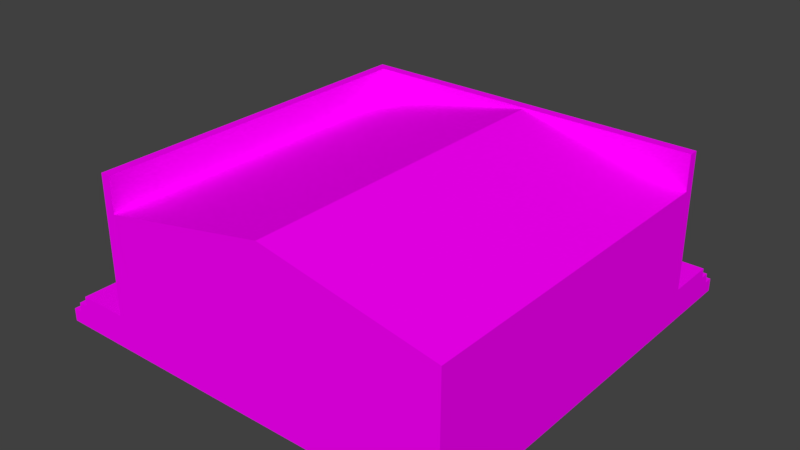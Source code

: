 # Source: 42_casa.blend  (saved by Blender 2.79.0; exported with 4.5.12 LTS)
import bpy
from mathutils import Matrix  # noqa: F401  (used for matrix-valued properties, if any)

bpy.ops.wm.read_factory_settings(use_empty=True)
scene = bpy.context.scene
scene.name = 'Scene'

# ---- collections
col_collection_1 = bpy.data.collections.new('Collection 1'); scene.collection.children.link(col_collection_1)
col_collection_2 = bpy.data.collections.new('Collection 2'); scene.collection.children.link(col_collection_2)
col_collection_2.hide_render = True
col_collection_2.hide_viewport = True
col_collection_3 = bpy.data.collections.new('Collection 3'); scene.collection.children.link(col_collection_3)
col_collection_3.hide_render = True
col_collection_3.hide_viewport = True

# ---- images (referenced by path relative to the original .blend; pixels are not part of the script)
import os
ASSET_DIR = os.environ.get("B2B_ASSET_DIR", "")  # directory of the original .blend (textures are referenced by path, not embedded)
HERE = os.path.dirname(os.path.abspath(__file__))  # packed textures are extracted next to this script under _unpacked/

def load_image(name, relpath, width, height, colorspace="sRGB"):
    """Load a texture the original file referenced (path relative to the .blend, or extracted next to this script)."""
    p = next((c for c in (os.path.join(HERE, relpath), os.path.join(ASSET_DIR, relpath)) if relpath and os.path.exists(c)), "")
    if p:
        img = bpy.data.images.load(p, check_existing=True)
        img.name = name
    else:  # same state as the original file: an image datablock whose file is absent (Cycles renders it pink)
        img = bpy.data.images.new(name, width, height)
        img.source = "FILE"
        img.filepath = "//" + (relpath or name)
    img.colorspace_settings.name = colorspace
    return img
img_casa2_psd = load_image('casa2.psd', 'casa2.png', 1024, 1024, 'sRGB')
img_telha8_jpg = load_image('Telha8.jpg', 'Telha8.jpg', 1024, 1024, 'sRGB')

# ---- materials (node trees are filled in below, after node groups)
mat_casa = bpy.data.materials.new('casa')
mat_casa.alpha_threshold = 0.0
mat_casa.roughness = 0.5
mat_telhado = bpy.data.materials.new('telhado')
mat_telhado.alpha_threshold = 0.0
mat_telhado.roughness = 0.5

# ---- material node trees
mat_casa.use_nodes = True; mat_casa.node_tree.nodes.clear()
_N = mat_casa.node_tree.nodes; _L = mat_casa.node_tree.links
n0 = _N.new('ShaderNodeOutputMaterial'); n0.name = 'Material Output'; n0.location = (300, 300)
n1 = _N.new('ShaderNodeBsdfDiffuse'); n1.name = 'Diffuse BSDF'; n1.location = (10, 300)
n2 = _N.new('ShaderNodeTexImage'); n2.name = 'Image Texture'; n2.location = (-243, 298)
n2.width = 140
n2.image = img_casa2_psd
_L.new(n1.outputs[0], n0.inputs[0])
_L.new(n2.outputs[0], n1.inputs[0])
n0.is_active_output = True
mat_telhado.use_nodes = True; mat_telhado.node_tree.nodes.clear()
_N = mat_telhado.node_tree.nodes; _L = mat_telhado.node_tree.links
n0 = _N.new('ShaderNodeOutputMaterial'); n0.name = 'Material Output'; n0.location = (300, 300)
n1 = _N.new('ShaderNodeBsdfDiffuse'); n1.name = 'Diffuse BSDF'; n1.location = (10, 300)
n2 = _N.new('ShaderNodeTexImage'); n2.name = 'Image Texture'; n2.location = (-217, 317)
n2.width = 140
n2.image = img_telha8_jpg
_L.new(n1.outputs[0], n0.inputs[0])
_L.new(n2.outputs[0], n1.inputs[0])
n0.is_active_output = True

# ---- world
world_world = bpy.data.worlds.new('World'); scene.world = world_world
world_world.color = (0.05088, 0.05088, 0.05088)
world_world.use_sun_shadow = False
world_world.sun_shadow_jitter_overblur = 0.0
world_world.cycles.sampling_method = 'MANUAL'

# ---- meshes
me_casa2_lod0 = bpy.data.meshes.new('casa2_LOD0')
me_casa2_lod0.from_pydata([(-7.495, -7.494, -0.3725), (-7.495, -7.494, 3.128), (-7.495, 1.506, -0.3725), (-7.495, 1.506, 3.128), (1.506, -7.494, -1.205), (-7.245, -7.494, 3.128), (1.506, 1.506, -0.3725), (1.506, 1.506, 3.128), (-8.793, -7.494, -0.6223), (-7.495, 1.506, 1.623), (1.506, 3.308, -0.8724), (-8.793, -7.494, -0.3725), (-8.793, 2.808, -0.3725), (-5.245, 1.506, -0.3725), (-5.245, 1.506, 1.623), (-5.245, 1.355, -0.3725), (-2.87, 1.506, 3.128), (-4.12, 1.506, 1.623), (-4.12, 1.506, -0.3725), (-0.7445, 1.506, 1.623), (-0.7445, 1.506, -0.3725), (-1.87, 1.506, -0.3725), (-1.87, 1.506, 1.623), (-6.932, 1.506, -0.3725), (-6.932, 1.506, 1.623), (-5.807, 1.506, 1.623), (-5.807, 1.506, -0.3725), (-7.495, -0.7444, -0.3725), (-7.495, -0.7444, 1.623), (-7.495, -2.994, 3.128), (-3.557, 1.506, 1.623), (-3.557, 1.506, -0.3725), (-2.432, 1.506, -0.3725), (-2.432, 1.506, 1.623), (-7.495, -1.869, -0.3725), (-7.495, -1.869, 1.623), (-7.495, 0.9431, 1.623), (-7.495, 0.9431, -0.3725), (-7.495, -0.1819, -0.3725), (-7.495, -0.1819, 1.623), (-1.87, 1.355, 1.623), (-7.495, -2.432, -0.3725), (-7.495, -2.432, 1.623), (-7.495, -3.557, 1.623), (-7.495, -3.557, -0.3725), (-1.87, 1.355, -0.3725), (-0.7445, 1.355, -0.3725), (-6.932, 1.355, 1.623), (-5.807, 1.355, 1.623), (-2.432, 1.355, -0.3725), (-3.557, 1.355, -0.3725), (-3.557, 1.355, 1.623), (-2.432, 1.355, 1.623), (-7.345, -0.7444, 1.623), (-7.345, -0.7444, -0.3725), (-7.345, -0.1819, 1.623), (-7.345, -0.1819, -0.3725), (-7.345, -2.432, 1.623), (1.506, -7.494, 2.23), (-7.245, 1.255, 3.128), (-7.245, -2.994, 3.128), (1.506, 1.255, 3.128), (-2.87, 1.255, 3.128), (-7.245, 1.255, 2.23), (-7.245, -2.994, 2.23), (1.506, 1.255, 2.23), (-2.87, 1.255, 3.095), (1.506, 2.808, -0.6223), (-9.043, -7.494, -0.6223), (-9.043, -7.494, -0.8724), (1.506, 3.057, -0.8724), (-9.293, -7.494, -0.8724), (-9.293, -7.494, -1.205), (-7.495, -7.494, -1.205), (1.506, 1.506, -1.205), (-2.87, -7.494, 3.095), (1.506, 3.057, -0.6223), (-7.245, -7.494, 2.23), (1.506, 3.308, -1.205), (1.506, 2.808, -0.3725), (-2.16, 3.057, -0.8724), (-2.16, 2.808, -0.3725), (-2.16, 2.808, -0.6223), (-2.16, 3.057, -0.6223), (-2.16, 3.308, -0.8724), (-2.16, 3.308, -1.205), (-3.838, 3.308, -0.8724), (-3.838, 3.057, -0.8724), (-3.838, 3.057, -0.6223), (-3.838, 3.308, -1.205), (-3.838, 2.808, -0.3725), (-3.838, 2.808, -0.6223), (-5.526, 3.057, -0.8724), (-5.526, 2.808, -0.3725), (-5.526, 3.057, -0.6223), (-5.526, 3.308, -0.8724), (-5.526, 3.308, -1.205), (-5.526, 2.808, -0.6223), (-9.043, 3.057, -0.6223), (-9.043, 3.057, -0.8724), (-8.793, 2.808, -0.6223), (-9.293, 3.308, -1.205), (-9.293, 3.308, -0.8724), (-9.043, -0.4632, -0.8724), (-9.293, -0.4632, -0.8724), (-8.793, -0.4632, -0.3725), (-9.293, -0.4632, -1.205), (-9.043, -0.4632, -0.6223), (-8.793, -0.4632, -0.6223), (-8.793, -2.151, -0.6223), (-8.793, -2.151, -0.3725), (-9.043, -2.151, -0.8724), (-9.293, -2.151, -1.205), (-9.043, -2.151, -0.6223), (-9.293, -2.151, -0.8724), (-3.557, 1.355, 1.504), (-2.432, 1.355, 1.504), (-2.497, 1.355, 1.623), (-3.492, 1.355, 1.623), (-3.492, 1.355, -0.3725), (-2.497, 1.355, -0.3725), (-2.497, 1.355, 1.504), (-3.492, 1.355, 1.504), (-3.492, 1.275, -0.3725), (-3.492, 1.275, 1.504), (-2.497, 1.275, 1.504), (-2.497, 1.275, -0.3725), (-7.345, -1.869, 1.623), (-7.345, -1.869, -0.3725), (-7.345, -1.869, 1.504), (-7.345, -0.7444, 1.504), (-7.345, -0.8091, 1.623), (-7.345, -1.805, 1.623), (-7.345, -1.805, -0.3725), (-7.345, -0.8091, -0.3725), (-7.345, -0.8091, 1.504), (-7.345, -1.805, 1.504), (-7.265, -1.805, -0.3725), (-7.265, -1.805, 1.504), (-7.265, -0.8091, 1.504), (-7.265, -0.8091, -0.3725), (-0.7445, 1.355, 1.623), (-1.87, 1.355, 1.504), (-0.7445, 1.355, 1.504), (-0.8092, 1.355, 1.623), (-1.805, 1.355, 1.623), (-1.805, 1.355, -0.3725), (-0.8092, 1.355, -0.3725), (-0.8092, 1.355, 1.504), (-1.805, 1.355, 1.504), (-1.805, 1.275, -0.3725), (-1.805, 1.275, 1.504), (-0.8092, 1.275, 1.504), (-0.8092, 1.275, -0.3725), (-5.807, 1.355, -0.3725), (-6.932, 1.355, -0.3725), (-6.932, 1.355, 1.504), (-5.807, 1.355, 1.504), (-5.872, 1.355, 1.623), (-6.868, 1.355, 1.623), (-6.868, 1.355, -0.3725), (-5.872, 1.355, -0.3725), (-5.872, 1.355, 1.504), (-6.868, 1.355, 1.504), (-6.868, 1.275, -0.3725), (-6.868, 1.275, 1.504), (-5.872, 1.275, 1.504), (-5.872, 1.275, -0.3725), (-7.345, -3.557, 1.623), (-7.345, -2.432, -0.3725), (-7.345, -3.557, -0.3725), (-7.345, -3.557, 1.504), (-7.345, -2.432, 1.504), (-7.345, -2.497, 1.623), (-7.345, -3.492, 1.623), (-7.345, -3.492, -0.3725), (-7.345, -2.497, -0.3725), (-7.345, -2.497, 1.504), (-7.345, -3.492, 1.504), (-7.265, -3.492, -0.3725), (-7.265, -3.492, 1.504), (-7.265, -2.497, 1.504), (-7.265, -2.497, -0.3725), (-5.245, 1.355, 1.623), (-4.12, 1.355, 1.623), (-4.12, 1.355, -0.3725), (-5.245, 1.355, 1.504), (-4.12, 1.355, 1.504), (-4.184, 1.355, 1.623), (-5.18, 1.355, 1.623), (-5.18, 1.355, -0.3725), (-4.184, 1.355, -0.3725), (-4.184, 1.355, 1.504), (-5.18, 1.355, 1.504), (-5.18, 1.275, -0.3725), (-5.18, 1.275, 1.504), (-4.184, 1.275, 1.504), (-4.184, 1.275, -0.3725), (-7.345, 0.9431, 1.623), (-7.345, 0.9431, -0.3725), (-7.345, -0.1819, 1.504), (-7.345, 0.9431, 1.504), (-7.345, 0.8784, 1.623), (-7.345, -0.1173, 1.623), (-7.345, -0.1173, -0.3725), (-7.345, 0.8784, -0.3725), (-7.345, 0.8784, 1.504), (-7.345, -0.1173, 1.504), (-7.265, -0.1173, -0.3725), (-7.265, -0.1173, 1.504), (-7.265, 0.8784, 1.504), (-7.265, 0.8784, -0.3725)], [], [(36, 3, 9), (5, 1, 77), (29, 1, 5, 60), (3, 29, 60, 59), (20, 79, 81, 21), (20, 19, 7, 6), (37, 36, 9, 2), (6, 79, 20), (2, 12, 37), (1, 29, 43), (25, 3, 14), (26, 25, 14, 13), (42, 29, 35), (25, 26, 154, 48), (14, 3, 16, 17), (19, 20, 46, 141), (22, 16, 7, 19), (33, 16, 22), (32, 33, 22, 21), (9, 3, 24), (2, 9, 24, 23), (24, 3, 25), (28, 27, 54, 53), (17, 16, 30), (18, 17, 30, 31), (30, 16, 33), (30, 33, 52, 51), (41, 42, 35, 34), (35, 29, 28), (42, 41, 169, 57), (27, 28, 39, 38), (28, 29, 3, 39), (33, 32, 49, 52), (35, 28, 53, 127), (39, 3, 36), (1, 43, 44, 0), (13, 14, 183, 15), (43, 29, 42), (17, 18, 185, 184), (23, 24, 47, 155), (31, 30, 51, 50), (14, 17, 184, 183), (22, 19, 141, 40), (24, 25, 48, 47), (21, 22, 40, 45), (39, 36, 198, 55), (38, 39, 55, 56), (34, 35, 127, 128), (43, 42, 57, 168), (44, 43, 168, 170), (36, 37, 199, 198), (6, 65, 58, 4), (16, 3, 59, 62), (7, 16, 62, 61), (60, 5, 77, 64), (59, 60, 64, 63), (62, 59, 63, 66), (7, 61, 65), (0, 77, 1), (65, 6, 7), (11, 110, 109, 8), (8, 109, 113, 68), (68, 113, 111, 69), (69, 111, 114, 71), (71, 114, 112, 72), (67, 79, 6, 74), (67, 74, 70, 76), (70, 74, 78, 10), (71, 72, 73, 69), (68, 69, 73, 8), (0, 11, 8, 73), (0, 73, 4), (6, 4, 74), (23, 155, 154, 26), (0, 4, 58, 77), (77, 58, 75), (61, 62, 66, 65), (21, 81, 32), (85, 84, 10, 78), (83, 82, 67, 76), (82, 81, 79, 67), (84, 80, 70, 10), (80, 83, 76, 70), (32, 81, 90, 31), (89, 86, 84, 85), (88, 91, 82, 83), (91, 90, 81, 82), (86, 87, 80, 84), (31, 90, 18), (87, 88, 83, 80), (18, 90, 93, 13), (96, 95, 86, 89), (94, 97, 91, 88), (97, 93, 90, 91), (95, 92, 87, 86), (13, 93, 26), (92, 94, 88, 87), (26, 93, 12, 23), (101, 102, 95, 96), (23, 12, 2), (98, 100, 97, 94), (100, 12, 93, 97), (102, 99, 92, 95), (99, 98, 94, 92), (37, 12, 105, 38), (107, 108, 100, 98), (104, 103, 99, 102), (103, 107, 98, 99), (108, 105, 12, 100), (106, 104, 102, 101), (38, 105, 27), (27, 105, 110, 34), (113, 109, 108, 107), (114, 111, 103, 104), (111, 113, 107, 103), (109, 110, 105, 108), (112, 114, 104, 106), (34, 110, 41), (41, 110, 44), (44, 110, 11, 0), (13, 15, 185, 18), (31, 50, 49, 32), (21, 45, 46, 20), (38, 56, 199, 37), (34, 128, 54, 27), (44, 170, 169, 41), (115, 51, 118, 122), (120, 121, 116, 49), (120, 119, 123, 126), (121, 117, 52, 116), (117, 121, 122, 118), (50, 115, 122, 119), (125, 126, 123, 124), (121, 120, 126, 125), (119, 122, 124, 123), (122, 121, 125, 124), (129, 127, 132, 136), (134, 135, 130, 54), (134, 133, 137, 140), (135, 131, 53, 130), (131, 135, 136, 132), (128, 129, 136, 133), (139, 140, 137, 138), (135, 134, 140, 139), (133, 136, 138, 137), (136, 135, 139, 138), (142, 40, 145, 149), (147, 148, 143, 46), (147, 146, 150, 153), (148, 144, 141, 143), (144, 148, 149, 145), (45, 142, 149, 146), (152, 153, 150, 151), (148, 147, 153, 152), (146, 149, 151, 150), (149, 148, 152, 151), (156, 47, 159, 163), (161, 162, 157, 154), (161, 160, 164, 167), (162, 158, 48, 157), (158, 162, 163, 159), (155, 156, 163, 160), (166, 167, 164, 165), (162, 161, 167, 166), (160, 163, 165, 164), (163, 162, 166, 165), (171, 168, 174, 178), (176, 177, 172, 169), (176, 175, 179, 182), (177, 173, 57, 172), (173, 177, 178, 174), (170, 171, 178, 175), (181, 182, 179, 180), (177, 176, 182, 181), (175, 178, 180, 179), (178, 177, 181, 180), (186, 183, 189, 193), (191, 192, 187, 185), (191, 190, 194, 197), (192, 188, 184, 187), (188, 192, 193, 189), (15, 186, 193, 190), (196, 197, 194, 195), (192, 191, 197, 196), (190, 193, 195, 194), (193, 192, 196, 195), (200, 55, 203, 207), (205, 206, 201, 199), (205, 204, 208, 211), (206, 202, 198, 201), (202, 206, 207, 203), (56, 200, 207, 204), (210, 211, 208, 209), (206, 205, 211, 210), (204, 207, 209, 208), (207, 206, 210, 209)])
_uv = me_casa2_lod0.uv_layers.new(name='bake')
_uv.uv.foreach_set('vector', [0.08322, 0.7181, 0.02368, 0.8774, 0.02368, 0.7181, -0.4777, 0.9983, -0.5056, 0.9983, -0.4777, 0.898, 0.5, 0.8774, 0.9763, 0.8774, 0.9763, 0.9038, 0.5, 0.9038, 0.02368, 0.8774, 0.5, 0.8774, 0.5, 0.9038, 0.05015, 0.9038, 0.8739, 0.03425, 0.9383, 0.09753, 0.8065, 0.09163, 0.8211, 0.03412, 0.25, 0.505, 0.2504, 0.7266, 0.000815, 0.8942, 7.194e-05, 0.5055, 0.08322, 0.5069, 0.08322, 0.7181, 0.02368, 0.7181, 0.02368, 0.5069, 0.9712, 0.06033, 0.9383, 0.09753, 0.8739, 0.03425, 0.9126, 0.03195, 0.9668, 0.08625, 0.8891, 0.03189, 0.9763, 0.8774, 0.5, 0.8774, 0.5595, 0.7181, 0.8124, 0.7263, 0.9997, 0.8936, 0.7499, 0.7263, 0.8125, 0.5048, 0.8124, 0.7263, 0.7499, 0.7263, 0.7501, 0.5047, 0.4405, 0.7181, 0.5, 0.8774, 0.3809, 0.7181, 0.8124, 0.7263, 0.8125, 0.5048, 0.8292, 0.5048, 0.8291, 0.7264, 0.7499, 0.7263, 0.9997, 0.8936, 0.4864, 0.8932, 0.625, 0.7263, 0.2504, 0.7266, 0.25, 0.505, 0.2666, 0.505, 0.2671, 0.7265, 0.3753, 0.7264, 0.4864, 0.8932, 0.000815, 0.8942, 0.2504, 0.7266, 0.4377, 0.7263, 0.4864, 0.8932, 0.3753, 0.7264, 0.4375, 0.5049, 0.4377, 0.7263, 0.3753, 0.7264, 0.375, 0.505, 0.9998, 0.7265, 0.9997, 0.8936, 0.9373, 0.7264, 0.9999, 0.5049, 0.9998, 0.7265, 0.9373, 0.7264, 0.9375, 0.5049, 0.9373, 0.7264, 0.9997, 0.8936, 0.8124, 0.7263, 0.2618, 0.7181, 0.2618, 0.5069, 0.2777, 0.5069, 0.2777, 0.7181, 0.625, 0.7263, 0.4864, 0.8932, 0.5626, 0.7263, 0.625, 0.5049, 0.625, 0.7263, 0.5626, 0.7263, 0.5626, 0.5049, 0.5626, 0.7263, 0.4864, 0.8932, 0.4377, 0.7263, 0.5626, 0.7263, 0.4377, 0.7263, 0.4377, 0.7097, 0.5626, 0.7096, 0.4405, 0.5069, 0.4405, 0.7181, 0.3809, 0.7181, 0.3809, 0.5069, 0.3809, 0.7181, 0.5, 0.8774, 0.2618, 0.7181, 0.4405, 0.7181, 0.4405, 0.5069, 0.4563, 0.5069, 0.4563, 0.7181, 0.2618, 0.5069, 0.2618, 0.7181, 0.2023, 0.7181, 0.2023, 0.5069, 0.2618, 0.7181, 0.5, 0.8774, 0.02368, 0.8774, 0.2023, 0.7181, 0.4377, 0.7263, 0.4375, 0.5049, 0.4541, 0.5049, 0.4544, 0.7263, 0.3809, 0.7181, 0.2618, 0.7181, 0.2618, 0.7023, 0.3809, 0.7023, 0.2023, 0.7181, 0.02368, 0.8774, 0.08322, 0.7181, 0.9763, 0.8774, 0.5595, 0.7181, 0.5595, 0.5069, 0.9763, 0.5069, 0.7501, 0.5047, 0.7499, 0.7263, 0.7332, 0.7263, 0.7334, 0.5047, 0.5595, 0.7181, 0.5, 0.8774, 0.4405, 0.7181, 0.625, 0.7263, 0.625, 0.5049, 0.6417, 0.5049, 0.6417, 0.7263, 0.9375, 0.5049, 0.9373, 0.7264, 0.9206, 0.7264, 0.9208, 0.5048, 0.5626, 0.5049, 0.5626, 0.7263, 0.5459, 0.7263, 0.5459, 0.5049, 0.7499, 0.7263, 0.625, 0.7263, 0.625, 0.7096, 0.7499, 0.7096, 0.3753, 0.7264, 0.2504, 0.7266, 0.2504, 0.7099, 0.3752, 0.7097, 0.9373, 0.7264, 0.8124, 0.7263, 0.8124, 0.7097, 0.9373, 0.7097, 0.375, 0.505, 0.3753, 0.7264, 0.3586, 0.7264, 0.3583, 0.505, 0.2023, 0.7181, 0.08322, 0.7181, 0.08322, 0.7023, 0.2023, 0.7023, 0.2023, 0.5069, 0.2023, 0.7181, 0.1865, 0.7181, 0.1865, 0.5069, 0.3809, 0.5069, 0.3809, 0.7181, 0.3651, 0.7181, 0.3651, 0.5069, 0.5595, 0.7181, 0.4405, 0.7181, 0.4405, 0.7023, 0.5595, 0.7023, 0.5595, 0.5069, 0.5595, 0.7181, 0.5437, 0.7181, 0.5437, 0.5069, 0.08322, 0.7181, 0.08322, 0.5069, 0.09905, 0.5069, 0.09905, 0.7181, 1.506, 0.6072, 1.478, 0.898, 0.5, 0.898, 0.5, 0.5142, 0.4864, 0.8932, 0.9997, 0.8936, 0.9719, 0.9213, 0.4864, 0.921, 0.000815, 0.8942, 0.4864, 0.8932, 0.4864, 0.921, 0.0008696, 0.9219, 0.5, 0.9038, 0.9763, 0.9038, 0.9763, 0.9988, 0.5, 0.9989, 0.05015, 0.9038, 0.5, 0.9038, 0.5, 0.9989, 0.05015, 0.9989, 0.4864, 0.921, 0.9719, 0.9213, 0.9729, 1.021, 0.4864, 0.9294, 1.506, 0.9983, 1.478, 0.9983, 1.478, 0.898, -0.5056, 0.6072, -0.4777, 0.898, -0.5056, 0.9983, 1.478, 0.898, 1.506, 0.6072, 1.506, 0.9983, 0.5619, 0.09386, 0.7584, 0.0883, 0.7585, 0.09722, 0.5572, 0.1036, 0.5572, 0.1036, 0.7585, 0.09722, 0.7588, 0.1088, 0.5629, 0.1122, 0.5629, 0.1122, 0.7588, 0.1088, 0.7588, 0.1177, 0.5576, 0.1213, 0.5576, 0.1213, 0.7588, 0.1177, 0.7589, 0.1292, 0.5632, 0.1304, 0.5632, 0.1304, 0.7589, 0.1292, 0.759, 0.1425, 0.555, 0.1424, 0.9426, 0.1071, 0.9383, 0.09753, 0.9712, 0.06033, 0.9974, 0.08142, 0.9426, 0.1071, 0.9974, 0.08142, 0.9418, 0.1243, 0.9369, 0.1154, 0.9418, 0.1243, 0.9974, 0.08142, 0.944, 0.1447, 0.9363, 0.133, 0.5632, 0.1304, 0.555, 0.1424, 0.5005, 0.07576, 0.5576, 0.1213, 0.5629, 0.1122, 0.5576, 0.1213, 0.5005, 0.07576, 0.5572, 0.1036, 0.5284, 0.05392, 0.5619, 0.09386, 0.5572, 0.1036, 0.5005, 0.07576, -0.5056, 0.6072, -0.5056, 0.5142, 0.5, 0.5142, 1.506, 0.6072, 0.5, 0.5142, 1.506, 0.5142, 0.6083, 0.03331, 0.6083, 0.02706, 0.6552, 0.02743, 0.6551, 0.03369, -0.5056, 0.6072, 0.5, 0.5142, 0.5, 0.898, -0.4777, 0.898, -0.4777, 0.898, 0.5, 0.898, 0.01116, 0.9946, 0.0008696, 0.9219, 0.4864, 0.921, 0.4864, 0.9294, 7.206e-05, 1.022, 0.8211, 0.03412, 0.8065, 0.09163, 0.7962, 0.03422, 0.8054, 0.1451, 0.8056, 0.132, 0.9363, 0.133, 0.944, 0.1447, 0.8059, 0.1118, 0.8062, 0.1005, 0.9426, 0.1071, 0.9369, 0.1154, 0.8062, 0.1005, 0.8065, 0.09163, 0.9383, 0.09753, 0.9426, 0.1071, 0.8056, 0.132, 0.8057, 0.1206, 0.9418, 0.1243, 0.9363, 0.133, 0.8057, 0.1206, 0.8059, 0.1118, 0.9369, 0.1154, 0.9418, 0.1243, 0.7962, 0.03422, 0.8065, 0.09163, 0.7369, 0.08901, 0.749, 0.03404, 0.7361, 0.1444, 0.7362, 0.1306, 0.8056, 0.132, 0.8054, 0.1451, 0.7365, 0.1098, 0.7367, 0.09939, 0.8062, 0.1005, 0.8059, 0.1118, 0.7367, 0.09939, 0.7369, 0.08901, 0.8065, 0.09163, 0.8062, 0.1005, 0.7362, 0.1306, 0.7363, 0.1202, 0.8057, 0.1206, 0.8056, 0.132, 0.749, 0.03404, 0.7369, 0.08901, 0.7254, 0.03405, 0.7363, 0.1202, 0.7365, 0.1098, 0.8059, 0.1118, 0.8057, 0.1206, 0.7254, 0.03405, 0.7369, 0.08901, 0.6665, 0.08806, 0.6786, 0.03384, 0.6659, 0.1436, 0.666, 0.1297, 0.7362, 0.1306, 0.7361, 0.1444, 0.6662, 0.1089, 0.6664, 0.09848, 0.7367, 0.09939, 0.7365, 0.1098, 0.6664, 0.09848, 0.6665, 0.08806, 0.7369, 0.08901, 0.7367, 0.09939, 0.666, 0.1297, 0.6661, 0.1193, 0.7363, 0.1202, 0.7362, 0.1306, 0.6786, 0.03384, 0.6665, 0.08806, 0.6551, 0.03369, 0.6661, 0.1193, 0.6662, 0.1089, 0.7365, 0.1098, 0.7363, 0.1202, 0.6551, 0.03369, 0.6665, 0.08806, 0.5304, 0.08672, 0.6083, 0.03331, 0.509, 0.142, 0.5092, 0.1281, 0.666, 0.1297, 0.6659, 0.1436, 0.6083, 0.03331, 0.5304, 0.08672, 0.5849, 0.03309, 0.5198, 0.1074, 0.5303, 0.09712, 0.6664, 0.09848, 0.6662, 0.1089, 0.5303, 0.09712, 0.5304, 0.08672, 0.6665, 0.08806, 0.6664, 0.09848, 0.5092, 0.1281, 0.5197, 0.1178, 0.6661, 0.1193, 0.666, 0.1297, 0.5197, 0.1178, 0.5198, 0.1074, 0.6662, 0.1089, 0.6661, 0.1193, 0.8891, 0.03189, 0.9668, 0.08625, 0.8292, 0.08656, 0.8418, 0.03142, 0.8294, 0.1075, 0.8293, 0.09705, 0.9668, 0.09675, 0.9773, 0.1072, 0.8295, 0.1285, 0.8294, 0.118, 0.9773, 0.1177, 0.9878, 0.1282, 0.8294, 0.118, 0.8294, 0.1075, 0.9773, 0.1072, 0.9773, 0.1177, 0.8293, 0.09705, 0.8292, 0.08656, 0.9668, 0.08625, 0.9668, 0.09675, 0.8295, 0.1425, 0.8295, 0.1285, 0.9878, 0.1282, 0.9879, 0.1422, 0.8418, 0.03142, 0.8292, 0.08656, 0.818, 0.03104, 0.818, 0.03104, 0.8292, 0.08656, 0.7584, 0.0883, 0.77, 0.0301, 0.7588, 0.1088, 0.7585, 0.09722, 0.8293, 0.09705, 0.8294, 0.1075, 0.7589, 0.1292, 0.7588, 0.1177, 0.8294, 0.118, 0.8295, 0.1285, 0.7588, 0.1177, 0.7588, 0.1088, 0.8294, 0.1075, 0.8294, 0.118, 0.7585, 0.09722, 0.7584, 0.0883, 0.8292, 0.08656, 0.8293, 0.09705, 0.759, 0.1425, 0.7589, 0.1292, 0.8295, 0.1285, 0.8295, 0.1425, 0.77, 0.0301, 0.7584, 0.0883, 0.7448, 0.02974, 0.7448, 0.02974, 0.7584, 0.0883, 0.6916, 0.02901, 0.6916, 0.02901, 0.7584, 0.0883, 0.5619, 0.09386, 0.5284, 0.05392, 0.6786, 0.03384, 0.6786, 0.02759, 0.7254, 0.0278, 0.7254, 0.03405, 0.749, 0.03404, 0.7491, 0.02775, 0.7962, 0.02793, 0.7962, 0.03422, 0.8211, 0.03412, 0.8211, 0.02706, 0.8739, 0.02719, 0.8739, 0.03425, 0.8418, 0.03142, 0.8419, 0.02513, 0.8892, 0.02561, 0.8891, 0.03189, 0.77, 0.0301, 0.7701, 0.02373, 0.8181, 0.02467, 0.818, 0.03104, 0.6916, 0.02901, 0.6917, 0.02194, 0.7449, 0.02266, 0.7448, 0.02974, 0.1887, 0.06802, 0.1887, 0.06483, 0.1903, 0.0648, 0.1905, 0.06804, 0.225, 0.1212, 0.2232, 0.068, 0.2251, 0.06795, 0.2265, 0.1211, 0.225, 0.1212, 0.1928, 0.1201, 0.1947, 0.1173, 0.2222, 0.1186, 0.2232, 0.068, 0.2231, 0.06429, 0.2251, 0.06429, 0.2251, 0.06795, 0.2231, 0.06429, 0.2232, 0.068, 0.1905, 0.06804, 0.1903, 0.0648, 0.191, 0.1202, 0.1887, 0.06802, 0.1905, 0.06804, 0.1928, 0.1201, 0.0005353, 0.5019, 0.0005352, 0.001329, 0.2544, 0.001329, 0.2544, 0.5019, 0.2232, 0.068, 0.225, 0.1212, 0.2222, 0.1186, 0.2209, 0.07101, 0.1928, 0.1201, 0.1905, 0.06804, 0.1932, 0.07019, 0.1947, 0.1173, 0.1905, 0.06804, 0.2232, 0.068, 0.2209, 0.07101, 0.1932, 0.07019, 0.3561, 0.2153, 0.3561, 0.2136, 0.3569, 0.2135, 0.357, 0.2153, 0.3756, 0.2438, 0.3746, 0.2153, 0.3756, 0.2152, 0.3764, 0.2438, 0.3756, 0.2438, 0.3583, 0.2433, 0.3593, 0.2418, 0.3741, 0.2425, 0.3746, 0.2153, 0.3746, 0.2133, 0.3756, 0.2133, 0.3756, 0.2152, 0.3746, 0.2133, 0.3746, 0.2153, 0.357, 0.2153, 0.3569, 0.2135, 0.3573, 0.2433, 0.3561, 0.2153, 0.357, 0.2153, 0.3583, 0.2433, 0.2566, 0.2507, 0.2566, -0.002248, 0.4987, -0.002248, 0.4987, 0.2507, 0.3746, 0.2153, 0.3756, 0.2438, 0.3741, 0.2425, 0.3734, 0.2169, 0.3583, 0.2433, 0.357, 0.2153, 0.3585, 0.2164, 0.3593, 0.2418, 0.357, 0.2153, 0.3746, 0.2153, 0.3734, 0.2169, 0.3585, 0.2164, 0.3561, 0.2153, 0.3561, 0.2136, 0.3569, 0.2135, 0.357, 0.2153, 0.3756, 0.2438, 0.3746, 0.2153, 0.3756, 0.2152, 0.3764, 0.2438, 0.3756, 0.2438, 0.3583, 0.2433, 0.3593, 0.2418, 0.3741, 0.2425, 0.3746, 0.2153, 0.3746, 0.2133, 0.3756, 0.2133, 0.3756, 0.2152, 0.3746, 0.2133, 0.3746, 0.2153, 0.357, 0.2153, 0.3569, 0.2135, 0.3573, 0.2433, 0.3561, 0.2153, 0.357, 0.2153, 0.3583, 0.2433, 0.2566, 0.2507, 0.2566, -0.002248, 0.4987, -0.002248, 0.4987, 0.2507, 0.3746, 0.2153, 0.3756, 0.2438, 0.3741, 0.2425, 0.3734, 0.2169, 0.3583, 0.2433, 0.357, 0.2153, 0.3585, 0.2164, 0.3593, 0.2418, 0.357, 0.2153, 0.3746, 0.2153, 0.3734, 0.2169, 0.3585, 0.2164, 0.3561, 0.2153, 0.3561, 0.2136, 0.3569, 0.2135, 0.357, 0.2153, 0.3756, 0.2438, 0.3746, 0.2153, 0.3756, 0.2152, 0.3764, 0.2438, 0.3756, 0.2438, 0.3583, 0.2433, 0.3593, 0.2418, 0.3741, 0.2425, 0.3746, 0.2153, 0.3746, 0.2133, 0.3756, 0.2133, 0.3756, 0.2152, 0.3746, 0.2133, 0.3746, 0.2153, 0.357, 0.2153, 0.3569, 0.2135, 0.3573, 0.2433, 0.3561, 0.2153, 0.357, 0.2153, 0.3583, 0.2433, 0.2566, 0.2507, 0.2566, -0.002248, 0.4987, -0.002248, 0.4987, 0.2507, 0.3746, 0.2153, 0.3756, 0.2438, 0.3741, 0.2425, 0.3734, 0.2169, 0.3583, 0.2433, 0.357, 0.2153, 0.3585, 0.2164, 0.3593, 0.2418, 0.357, 0.2153, 0.3746, 0.2153, 0.3734, 0.2169, 0.3585, 0.2164, 0.1887, 0.06802, 0.1887, 0.06483, 0.1903, 0.0648, 0.1905, 0.06804, 0.225, 0.1212, 0.2232, 0.068, 0.2251, 0.06795, 0.2265, 0.1211, 0.225, 0.1212, 0.1928, 0.1201, 0.1947, 0.1173, 0.2222, 0.1186, 0.2232, 0.068, 0.2231, 0.06429, 0.2251, 0.06429, 0.2251, 0.06795, 0.2231, 0.06429, 0.2232, 0.068, 0.1905, 0.06804, 0.1903, 0.0648, 0.191, 0.1202, 0.1887, 0.06802, 0.1905, 0.06804, 0.1928, 0.1201, 0.0005353, 0.5019, 0.0005352, 0.001329, 0.2544, 0.001329, 0.2544, 0.5019, 0.2232, 0.068, 0.225, 0.1212, 0.2222, 0.1186, 0.2209, 0.07101, 0.1928, 0.1201, 0.1905, 0.06804, 0.1932, 0.07019, 0.1947, 0.1173, 0.1905, 0.06804, 0.2232, 0.068, 0.2209, 0.07101, 0.1932, 0.07019, 0.1887, 0.06802, 0.1887, 0.06483, 0.1903, 0.0648, 0.1905, 0.06804, 0.225, 0.1212, 0.2232, 0.068, 0.2251, 0.06795, 0.2265, 0.1211, 0.225, 0.1212, 0.1928, 0.1201, 0.1947, 0.1173, 0.2222, 0.1186, 0.2232, 0.068, 0.2231, 0.06429, 0.2251, 0.06429, 0.2251, 0.06795, 0.2231, 0.06429, 0.2232, 0.068, 0.1905, 0.06804, 0.1903, 0.0648, 0.191, 0.1202, 0.1887, 0.06802, 0.1905, 0.06804, 0.1928, 0.1201, 0.0005353, 0.5019, 0.0005352, 0.001329, 0.2544, 0.001329, 0.2544, 0.5019, 0.2232, 0.068, 0.225, 0.1212, 0.2222, 0.1186, 0.2209, 0.07101, 0.1928, 0.1201, 0.1905, 0.06804, 0.1932, 0.07019, 0.1947, 0.1173, 0.1905, 0.06804, 0.2232, 0.068, 0.2209, 0.07101, 0.1932, 0.07019, 0.1887, 0.06802, 0.1887, 0.06483, 0.1903, 0.0648, 0.1905, 0.06804, 0.225, 0.1212, 0.2232, 0.068, 0.2251, 0.06795, 0.2265, 0.1211, 0.225, 0.1212, 0.1928, 0.1201, 0.1947, 0.1173, 0.2222, 0.1186, 0.2232, 0.068, 0.2231, 0.06429, 0.2251, 0.06429, 0.2251, 0.06795, 0.2231, 0.06429, 0.2232, 0.068, 0.1905, 0.06804, 0.1903, 0.0648, 0.191, 0.1202, 0.1887, 0.06802, 0.1905, 0.06804, 0.1928, 0.1201, 0.0005353, 0.5019, 0.0005352, 0.001329, 0.2544, 0.001329, 0.2544, 0.5019, 0.2232, 0.068, 0.225, 0.1212, 0.2222, 0.1186, 0.2209, 0.07101, 0.1928, 0.1201, 0.1905, 0.06804, 0.1932, 0.07019, 0.1947, 0.1173, 0.1905, 0.06804, 0.2232, 0.068, 0.2209, 0.07101, 0.1932, 0.07019])
_uv.active_render = True
_uv = me_casa2_lod0.uv_layers.new(name='LM_LOD0')
_uv.uv.foreach_set('vector', [0.1398, 0.5845, 0.2449, 0.6235, 0.1398, 0.6235, 0.6535, 0.5529, 0.6651, 0.5529, 0.6535, 0.5951, 0.8756, 0.3119, 0.8756, 0.6235, 0.8582, 0.6235, 0.8582, 0.3119, 0.8756, 0.0004131, 0.8756, 0.3119, 0.8582, 0.3119, 0.8582, 0.01773, 0.7433, 0.4648, 0.6675, 0.5947, 0.6675, 0.3831, 0.7433, 0.3999, 0.4622, 0.1383, 0.3388, 0.1383, 0.2457, 0.0004131, 0.4622, 0.0004131, 0.0004132, 0.5845, 0.1398, 0.5845, 0.1398, 0.6235, 0.0004132, 0.6235, 0.7433, 0.5947, 0.6675, 0.5947, 0.7433, 0.4648, 0.8285, 0.5196, 0.7529, 0.5947, 0.8285, 0.4871, 0.2449, 0.0004132, 0.2449, 0.3119, 0.1398, 0.273, 0.3388, 0.4486, 0.2457, 0.5521, 0.3388, 0.4142, 0.4622, 0.4486, 0.3388, 0.4486, 0.3388, 0.4142, 0.4622, 0.4142, 0.1398, 0.3509, 0.2449, 0.3119, 0.1398, 0.3898, 0.6052, 0.5521, 0.6052, 0.4298, 0.6145, 0.4298, 0.6145, 0.5521, 0.3388, 0.4142, 0.2457, 0.5521, 0.2457, 0.2686, 0.3388, 0.3452, 0.6153, 0.5521, 0.6153, 0.4298, 0.6246, 0.4298, 0.6246, 0.5521, 0.3388, 0.2073, 0.2457, 0.2686, 0.2457, 0.0004131, 0.3388, 0.1383, 0.3388, 0.2418, 0.2457, 0.2686, 0.3388, 0.2073, 0.4622, 0.2418, 0.3388, 0.2418, 0.3388, 0.2073, 0.4622, 0.2073, 0.3388, 0.5521, 0.2457, 0.5521, 0.3388, 0.5176, 0.4622, 0.5521, 0.3388, 0.5521, 0.3388, 0.5176, 0.4622, 0.5176, 0.3388, 0.5176, 0.2457, 0.5521, 0.3388, 0.4486, 0.6788, 0.7336, 0.6788, 0.5955, 0.6893, 0.5955, 0.6893, 0.7336, 0.3388, 0.3452, 0.2457, 0.2686, 0.3388, 0.3107, 0.4622, 0.3452, 0.3388, 0.3452, 0.3388, 0.3107, 0.4622, 0.3107, 0.3388, 0.3107, 0.2457, 0.2686, 0.3388, 0.2418, 0.5842, 0.4895, 0.5842, 0.4206, 0.5935, 0.4206, 0.5935, 0.4895, 0.0004132, 0.3509, 0.1398, 0.3509, 0.1398, 0.3898, 0.0004131, 0.3898, 0.1398, 0.3898, 0.2449, 0.3119, 0.1398, 0.4677, 0.7014, 0.7336, 0.7014, 0.5955, 0.7118, 0.5955, 0.7118, 0.7336, 0.0004132, 0.4677, 0.1398, 0.4677, 0.1398, 0.5066, 0.0004131, 0.5066, 0.1398, 0.4677, 0.2449, 0.3119, 0.2449, 0.6235, 0.1398, 0.5066, 0.655, 0.4298, 0.655, 0.5521, 0.6457, 0.5521, 0.6457, 0.4298, 0.0004131, 0.6243, 0.0783, 0.6243, 0.0783, 0.6347, 0.0004131, 0.6347, 0.1398, 0.5066, 0.2449, 0.6235, 0.1398, 0.5845, 0.2449, 0.0004132, 0.1398, 0.273, 0.0004131, 0.273, 0.0004132, 0.0004131, 0.6651, 0.4298, 0.6651, 0.5521, 0.6558, 0.5521, 0.6558, 0.4298, 0.1398, 0.273, 0.2449, 0.3119, 0.1398, 0.3509, 0.7332, 0.5955, 0.7332, 0.7178, 0.7239, 0.7178, 0.7239, 0.5955, 0.6347, 0.4298, 0.6347, 0.5521, 0.6254, 0.5521, 0.6254, 0.4298, 0.5853, 0.5459, 0.463, 0.5459, 0.463, 0.5366, 0.5853, 0.5366, 0.08924, 0.6933, 0.08924, 0.6243, 0.09853, 0.6243, 0.09853, 0.6933, 0.08841, 0.6243, 0.08841, 0.6933, 0.07912, 0.6933, 0.07912, 0.6243, 0.6036, 0.4206, 0.6036, 0.4895, 0.5943, 0.4895, 0.5943, 0.4206, 0.6355, 0.5521, 0.6355, 0.4298, 0.6448, 0.4298, 0.6448, 0.5521, 0.5833, 0.4206, 0.5833, 0.4984, 0.5729, 0.4984, 0.5729, 0.4206, 0.6901, 0.7336, 0.6901, 0.5955, 0.7005, 0.5955, 0.7005, 0.7336, 0.6675, 0.7336, 0.6675, 0.5955, 0.678, 0.5955, 0.678, 0.7336, 0.5616, 0.4984, 0.5616, 0.4206, 0.5721, 0.4206, 0.5721, 0.4984, 0.7231, 0.5955, 0.7231, 0.7336, 0.7126, 0.7336, 0.7126, 0.5955, 0.6011, 0.5358, 0.463, 0.5358, 0.463, 0.5254, 0.6011, 0.5254, 0.6276, 0.4197, 0.5052, 0.4081, 0.5052, 0.0004132, 0.6667, 0.0004131, 0.9996, 0.2686, 0.9996, 0.5521, 0.9841, 0.5368, 0.9841, 0.2686, 0.9996, 0.0004131, 0.9996, 0.2686, 0.9841, 0.2686, 0.9841, 0.0004132, 0.5399, 0.7574, 0.8515, 0.7574, 0.8515, 0.8201, 0.5399, 0.8201, 0.2457, 0.7574, 0.5399, 0.7574, 0.5399, 0.8201, 0.2457, 0.8201, 0.5139, 0.821, 0.7821, 0.821, 0.7821, 0.8765, 0.5139, 0.823, 0.463, 0.4197, 0.463, 0.4081, 0.5052, 0.4081, 0.6651, 0.7175, 0.6535, 0.5951, 0.6651, 0.5529, 0.5052, 0.4081, 0.6276, 0.4197, 0.463, 0.4197, 0.9833, 0.0004131, 0.9833, 0.3087, 0.9688, 0.3087, 0.9687, 0.0004131, 0.938, 0.6091, 0.938, 0.3008, 0.9526, 0.3008, 0.9526, 0.6091, 0.2457, 0.8975, 0.554, 0.8975, 0.554, 0.9121, 0.2457, 0.9121, 0.8919, 0.6235, 0.8919, 0.3153, 0.9064, 0.3153, 0.9064, 0.6235, 0.838, 0.6235, 0.838, 0.3153, 0.8574, 0.3153, 0.8574, 0.6235, 0.497, 0.4494, 0.5115, 0.4494, 0.5115, 0.5246, 0.463, 0.5246, 0.497, 0.4494, 0.463, 0.5246, 0.4824, 0.435, 0.497, 0.435, 0.4824, 0.435, 0.463, 0.5246, 0.463, 0.4206, 0.4824, 0.4206, 0.5414, 0.4206, 0.5608, 0.4206, 0.5608, 0.5243, 0.5414, 0.435, 0.5269, 0.435, 0.5414, 0.435, 0.5608, 0.5243, 0.5269, 0.4494, 0.5123, 0.5243, 0.5123, 0.4494, 0.5269, 0.4494, 0.5608, 0.5243, 0.6651, 0.7175, 0.6651, 0.7566, 0.2457, 0.7566, 0.6276, 0.4197, 0.6667, 0.0004131, 0.6667, 0.4197, 0.7433, 0.1078, 0.7521, 0.1078, 0.7521, 0.1727, 0.7433, 0.1727, 0.6651, 0.7175, 0.2457, 0.7566, 0.2457, 0.5951, 0.6535, 0.5951, 0.6535, 0.5951, 0.2457, 0.5951, 0.4496, 0.5544, 0.2457, 0.821, 0.5139, 0.821, 0.5139, 0.823, 0.2457, 0.8765, 0.7433, 0.3999, 0.6675, 0.3831, 0.7433, 0.3674, 0.6573, 0.8967, 0.6573, 0.8773, 0.8688, 0.8773, 0.8688, 0.8967, 0.9226, 0.3975, 0.9372, 0.3975, 0.9372, 0.6091, 0.9226, 0.6091, 0.9534, 0.3831, 0.9679, 0.3831, 0.9679, 0.5947, 0.9534, 0.5947, 0.891, 0.2119, 0.8765, 0.2119, 0.8765, 0.0004132, 0.891, 0.0004131, 0.9073, 0.3975, 0.9218, 0.3975, 0.9218, 0.6091, 0.9073, 0.6091, 0.7433, 0.3674, 0.6675, 0.3831, 0.6675, 0.2863, 0.7433, 0.3025, 0.5605, 0.8967, 0.5605, 0.8773, 0.6573, 0.8773, 0.6573, 0.8967, 0.9226, 0.3007, 0.9372, 0.3007, 0.9372, 0.3975, 0.9226, 0.3975, 0.9534, 0.2863, 0.9679, 0.2863, 0.9679, 0.3831, 0.9534, 0.3831, 0.891, 0.3088, 0.8765, 0.3088, 0.8765, 0.2119, 0.891, 0.2119, 0.7433, 0.3025, 0.6675, 0.2863, 0.7433, 0.2701, 0.9073, 0.3007, 0.9218, 0.3007, 0.9218, 0.3975, 0.9073, 0.3975, 0.7433, 0.2701, 0.6675, 0.2863, 0.6675, 0.1889, 0.7433, 0.2052, 0.4631, 0.8967, 0.4631, 0.8773, 0.5605, 0.8773, 0.5605, 0.8967, 0.9226, 0.2033, 0.9372, 0.2033, 0.9372, 0.3007, 0.9226, 0.3007, 0.9534, 0.1889, 0.9679, 0.1889, 0.9679, 0.2863, 0.9534, 0.2863, 0.891, 0.4061, 0.8765, 0.4061, 0.8765, 0.3088, 0.891, 0.3088, 0.7433, 0.2052, 0.6675, 0.1889, 0.7433, 0.1727, 0.9073, 0.2033, 0.9218, 0.2033, 0.9218, 0.3007, 0.9073, 0.3007, 0.7433, 0.1727, 0.6675, 0.1889, 0.6675, 0.0004131, 0.7433, 0.1078, 0.2457, 0.8967, 0.2457, 0.8773, 0.4631, 0.8773, 0.4631, 0.8967, 0.7433, 0.1078, 0.6675, 0.0004131, 0.7433, 0.07533, 0.9226, 0.0004131, 0.9372, 0.01483, 0.9372, 0.2033, 0.9226, 0.2033, 0.9534, 0.0004131, 0.9679, 0.0004131, 0.9679, 0.1889, 0.9534, 0.1889, 0.891, 0.6235, 0.8765, 0.6091, 0.8765, 0.4061, 0.891, 0.4061, 0.9073, 0.0004132, 0.9218, 0.0004131, 0.9218, 0.2033, 0.9073, 0.2033, 0.8285, 0.4871, 0.7529, 0.5947, 0.7529, 0.406, 0.8285, 0.4222, 0.9526, 0.2035, 0.938, 0.2035, 0.938, 0.01483, 0.9526, 0.0004131, 0.9064, 0.2179, 0.8919, 0.2179, 0.8919, 0.01486, 0.9064, 0.0004131, 0.6513, 0.9121, 0.6513, 0.8975, 0.8544, 0.8975, 0.8544, 0.9121, 0.9687, 0.406, 0.9833, 0.406, 0.9833, 0.5947, 0.9687, 0.5947, 0.8574, 0.2179, 0.838, 0.2179, 0.838, 0.0004132, 0.8574, 0.0004131, 0.8285, 0.4222, 0.7529, 0.406, 0.8285, 0.3898, 0.8285, 0.3898, 0.7529, 0.406, 0.7529, 0.3087, 0.8285, 0.3249, 0.9526, 0.3008, 0.938, 0.3008, 0.938, 0.2035, 0.9526, 0.2035, 0.9064, 0.3153, 0.8919, 0.3153, 0.8919, 0.2179, 0.9064, 0.2179, 0.554, 0.9121, 0.554, 0.8975, 0.6513, 0.8975, 0.6513, 0.9121, 0.9688, 0.3087, 0.9833, 0.3087, 0.9833, 0.406, 0.9687, 0.406, 0.8574, 0.3153, 0.838, 0.3153, 0.838, 0.2179, 0.8574, 0.2179, 0.8285, 0.3249, 0.7529, 0.3087, 0.8285, 0.2924, 0.8285, 0.2924, 0.7529, 0.3087, 0.8285, 0.2275, 0.8285, 0.2275, 0.7529, 0.3087, 0.7529, 0.0004132, 0.8285, 0.0004131, 0.7433, 0.2052, 0.7521, 0.2052, 0.7521, 0.2701, 0.7433, 0.2701, 0.7433, 0.3025, 0.7521, 0.3025, 0.7521, 0.3674, 0.7433, 0.3674, 0.7433, 0.3999, 0.7521, 0.3999, 0.7521, 0.4648, 0.7433, 0.4648, 0.8285, 0.4222, 0.8372, 0.4222, 0.8372, 0.4871, 0.8285, 0.4871, 0.8285, 0.3249, 0.8372, 0.3249, 0.8372, 0.3898, 0.8285, 0.3898, 0.8285, 0.2275, 0.8372, 0.2275, 0.8372, 0.2924, 0.8285, 0.2924, 0.2166, 0.8457, 0.2283, 0.8457, 0.2283, 0.8521, 0.2166, 0.8521, 0.03275, 0.8752, 0.2033, 0.8752, 0.2033, 0.8811, 0.03275, 0.8811, 0.153, 0.6288, 0.153, 0.7694, 0.1415, 0.7694, 0.1415, 0.6288, 0.2033, 0.8752, 0.214, 0.8752, 0.214, 0.8811, 0.2033, 0.8811, 0.1306, 0.4072, 0.1306, 0.422, 0.004685, 0.422, 0.004685, 0.4072, 0.03162, 0.8457, 0.2166, 0.8457, 0.2166, 0.8521, 0.03162, 0.8521, 0.2898, 0.9901, 0.1947, 0.9901, 0.1947, 0.9392, 0.2898, 0.9392, 0.9277, 0.6635, 0.9277, 0.9494, 0.9153, 0.9494, 0.9153, 0.6635, 0.9024, 0.6635, 0.9024, 0.9494, 0.89, 0.9494, 0.89, 0.6635, 0.1767, 0.7694, 0.1767, 0.6288, 0.1881, 0.6288, 0.1881, 0.7694, 0.02733, 0.8737, 0.02733, 0.8884, 0.01925, 0.8884, 0.01925, 0.8737, 0.01574, 0.6409, 0.01574, 0.8735, 0.007654, 0.8735, 0.007654, 0.6409, 0.1647, 0.6288, 0.1647, 0.7694, 0.1532, 0.7694, 0.1532, 0.6288, 0.01574, 0.8735, 0.01574, 0.8882, 0.007654, 0.8882, 0.007654, 0.8735, 0.04818, 0.7811, 0.0315, 0.7811, 0.0315, 0.6396, 0.04818, 0.6396, 0.02733, 0.6412, 0.02733, 0.8737, 0.01925, 0.8737, 0.01925, 0.6412, 0.1289, 0.9907, 0.1289, 0.8957, 0.1797, 0.8957, 0.1797, 0.9907, 0.9659, 0.9494, 0.9659, 0.6635, 0.9783, 0.6635, 0.9783, 0.9494, 0.8898, 0.6635, 0.8898, 0.9494, 0.8774, 0.9494, 0.8774, 0.6635, 0.235, 0.6288, 0.235, 0.7694, 0.2235, 0.7694, 0.2235, 0.6288, 0.8037, 0.5638, 0.8036, 0.5522, 0.8101, 0.5522, 0.8101, 0.5638, 0.1892, 0.9246, 0.3963, 0.9246, 0.3963, 0.9318, 0.1892, 0.9318, 0.2118, 0.7694, 0.2118, 0.6288, 0.2233, 0.6288, 0.2233, 0.7694, 0.3963, 0.9246, 0.4093, 0.9246, 0.4093, 0.9318, 0.3963, 0.9318, 0.1328, 0.5261, 0.1328, 0.5415, 0.002767, 0.5415, 0.002767, 0.5261, 0.8036, 0.7485, 0.8037, 0.5638, 0.8101, 0.5638, 0.8101, 0.7485, 0.6122, 0.9844, 0.5168, 0.9844, 0.5168, 0.9333, 0.6122, 0.9333, 0.6247, 0.9728, 0.8535, 0.9728, 0.8535, 0.9827, 0.6247, 0.9827, 0.9785, 0.9494, 0.9785, 0.6635, 0.9909, 0.6635, 0.9909, 0.9494, 0.1764, 0.6288, 0.1764, 0.7694, 0.1649, 0.7694, 0.1649, 0.6288, 0.04328, 0.8455, 0.03162, 0.8455, 0.03162, 0.839, 0.04328, 0.839, 0.6065, 0.9276, 0.4259, 0.9276, 0.4259, 0.9213, 0.6065, 0.9213, 0.1064, 0.7694, 0.1064, 0.6288, 0.1179, 0.6288, 0.1179, 0.7694, 0.4259, 0.9276, 0.4145, 0.9276, 0.4145, 0.9213, 0.4259, 0.9213, 0.005725, 0.4398, 0.005725, 0.425, 0.1317, 0.425, 0.1317, 0.4398, 0.2283, 0.8455, 0.04328, 0.8455, 0.04328, 0.839, 0.2283, 0.839, 0.3992, 0.9882, 0.3042, 0.9882, 0.3042, 0.9373, 0.3992, 0.9373, 0.9656, 0.6635, 0.9656, 0.9494, 0.9532, 0.9494, 0.9532, 0.6635, 0.9027, 0.9494, 0.9027, 0.6635, 0.9151, 0.6635, 0.9151, 0.9494, 0.1296, 0.6288, 0.1296, 0.7694, 0.1181, 0.7694, 0.1181, 0.6288, 0.2033, 0.8813, 0.214, 0.8813, 0.214, 0.8872, 0.2033, 0.8872, 0.6163, 0.919, 0.8544, 0.919, 0.8544, 0.9272, 0.6163, 0.9272, 0.2116, 0.6288, 0.2116, 0.7694, 0.2001, 0.7694, 0.2001, 0.6288, 0.8544, 0.919, 0.8694, 0.919, 0.8694, 0.9272, 0.8544, 0.9272, 0.1312, 0.4437, 0.1312, 0.4586, 0.005298, 0.4586, 0.005298, 0.4437, 0.03275, 0.8813, 0.2033, 0.8813, 0.2033, 0.8872, 0.03275, 0.8872, 0.05999, 0.8971, 0.05999, 0.9921, 0.009112, 0.9921, 0.009112, 0.8971, 0.9279, 0.9494, 0.9279, 0.6635, 0.9403, 0.6635, 0.9403, 0.9494, 0.6247, 0.9422, 0.8535, 0.9422, 0.8535, 0.9521, 0.6247, 0.9521, 0.1999, 0.6288, 0.1999, 0.7694, 0.1884, 0.7694, 0.1884, 0.6288, 0.0422, 0.8631, 0.03131, 0.8631, 0.03131, 0.8571, 0.0422, 0.8571, 0.8208, 0.7469, 0.8208, 0.5622, 0.8272, 0.5622, 0.8272, 0.7469, 0.1068, 0.7737, 0.2356, 0.7737, 0.2356, 0.7842, 0.1068, 0.7842, 0.8208, 0.5622, 0.8208, 0.5506, 0.8272, 0.5506, 0.8272, 0.5622, 0.1337, 0.3154, 0.1337, 0.3306, 0.004656, 0.3306, 0.004656, 0.3154, 0.2148, 0.8631, 0.0422, 0.8631, 0.0422, 0.8571, 0.2148, 0.8571, 0.06946, 0.9899, 0.06946, 0.8943, 0.1206, 0.8943, 0.1206, 0.9899, 0.6247, 0.9626, 0.8535, 0.9626, 0.8535, 0.9725, 0.6247, 0.9725, 0.9406, 0.9494, 0.9406, 0.6635, 0.953, 0.6635, 0.953, 0.9494, 0.1298, 0.7694, 0.1298, 0.6288, 0.1413, 0.6288, 0.1413, 0.7694, 0.8121, 0.5629, 0.8121, 0.5512, 0.8185, 0.5512, 0.8185, 0.5629, 0.2148, 0.8693, 0.0422, 0.8693, 0.0422, 0.8633, 0.2148, 0.8633, 0.0638, 0.639, 0.0638, 0.7837, 0.05197, 0.7837, 0.05197, 0.639, 0.0422, 0.8693, 0.03131, 0.8693, 0.03131, 0.8633, 0.0422, 0.8633, 0.1336, 0.5447, 0.1336, 0.56, 0.003616, 0.56, 0.003616, 0.5447, 0.8121, 0.7476, 0.8121, 0.5629, 0.8185, 0.5629, 0.8185, 0.7476, 0.5034, 0.987, 0.4084, 0.987, 0.4084, 0.9361, 0.5034, 0.9361, 0.8535, 0.9623, 0.6247, 0.9623, 0.6247, 0.9524, 0.8535, 0.9524, 0.6247, 0.932, 0.8535, 0.932, 0.8535, 0.9419, 0.6247, 0.9419, 0.07597, 0.639, 0.07597, 0.7837, 0.06414, 0.7837, 0.06414, 0.639])
me_casa2_lod0.materials.append(mat_casa)
me_casa2_lod0.use_remesh_preserve_volume = False
me_casa2_lod0.use_remesh_preserve_attributes = False
me_casa2_lod0.use_mirror_vertex_groups = False
me_casa2_lod0.update()
me_cube_008 = bpy.data.meshes.new('Cube.008')
me_cube_008.from_pydata([(1.506, -7.494, 2.23), (-7.245, 1.255, 2.23), (-7.245, -2.994, 2.23), (1.506, 1.255, 2.23), (-2.87, 1.255, 3.095), (-2.87, -7.494, 3.095), (-7.245, -7.494, 2.23)], [], [(2, 6, 5), (4, 5, 0, 3), (1, 2, 5, 4)])
_uv = me_cube_008.uv_layers.new(name='UVMap')
_uv.uv.foreach_set('vector', [3.886, -0.4357, 1.636, -0.4357, 1.636, -2.623, 4.011, -0.6234, -0.3642, -0.6234, -0.3642, -2.811, 4.011, -2.811, 4.011, -0.4357, 1.886, -0.4357, -0.3642, -2.623, 4.011, -2.623])
me_cube_008.materials.append(mat_telhado)
me_cube_008.use_remesh_preserve_volume = False
me_cube_008.use_remesh_preserve_attributes = False
me_cube_008.use_mirror_vertex_groups = False
me_cube_008.update()
me_casa2_lod1 = bpy.data.meshes.new('casa2_LOD1')
me_casa2_lod1.from_pydata([(-7.495, -7.494, -0.3725), (-7.495, -7.494, 3.128), (-7.495, 1.506, 3.128), (1.506, -7.494, -1.205), (-7.245, -7.494, 3.128), (1.506, 1.506, 3.128), (-8.793, -7.494, -0.6223), (1.506, 3.308, -0.8724), (-8.793, -7.494, -0.3725), (-8.793, 2.808, -0.3725), (1.506, 1.506, -0.3725), (-7.495, 1.506, -0.3725), (1.506, -7.494, 2.23), (-7.245, 1.255, 3.128), (1.506, 1.255, 3.128), (-7.245, 1.255, 2.23), (1.506, 1.255, 2.23), (1.506, 2.808, -0.6223), (-9.043, -7.494, -0.6223), (-9.043, -7.494, -0.8724), (1.506, 3.057, -0.8724), (-9.293, -7.494, -0.8724), (-9.293, -7.494, -1.205), (-7.495, -7.494, -1.205), (1.506, 1.506, -1.205), (-2.87, -7.494, 3.095), (1.506, 3.057, -0.6223), (-7.245, -7.494, 2.23), (1.506, 3.308, -1.205), (1.506, 2.808, -0.3725), (-9.043, 3.057, -0.6223), (-9.043, 3.057, -0.8724), (-8.793, 2.808, -0.6223), (-9.293, 3.308, -1.205), (-9.293, 3.308, -0.8724)], [], [(4, 1, 27), (13, 4, 27, 15), (10, 16, 12, 3), (14, 13, 15, 16), (5, 14, 16), (0, 27, 1), (16, 10, 5), (19, 31, 34, 21), (8, 0, 11, 9), (8, 9, 32, 6), (32, 30, 18, 6), (18, 30, 31, 19), (17, 29, 10, 24), (17, 24, 20, 26), (20, 24, 28, 7), (21, 22, 23, 19), (18, 19, 23, 6), (0, 8, 6, 23), (0, 23, 3), (10, 3, 24), (0, 3, 12, 27), (27, 12, 25), (10, 29, 9, 11), (34, 7, 28, 33), (20, 7, 34, 31), (9, 29, 17, 32), (30, 26, 20, 31), (17, 26, 30, 32), (2, 1, 4, 13), (21, 34, 33, 22), (1, 2, 11, 0), (11, 2, 5, 10), (5, 2, 13, 14)])
_uv = me_casa2_lod1.uv_layers.new(name='bake')
_uv.uv.foreach_set('vector', [0.6197, 0.383, 0.6132, 0.383, 0.6197, 0.3609, 0.5203, 0.4361, 0.5203, 0.1974, 0.5448, 0.1974, 0.5448, 0.4361, 0.9014, 0.2913, 0.9446, 0.2957, 0.9446, 0.4498, 0.8876, 0.4498, 0.7591, 0.4361, 0.5203, 0.4361, 0.5203, 0.4116, 0.7591, 0.4116, 0.9595, 0.2913, 0.9595, 0.2957, 0.9446, 0.2957, 0.6132, 0.297, 0.6197, 0.3609, 0.6132, 0.383, 0.9446, 0.2957, 0.9014, 0.2913, 0.9595, 0.2913, 0.7605, 0.4579, 0.9794, 0.4579, 0.9846, 0.4628, 0.7605, 0.4628, 0.634, 0.2599, 0.634, 0.2697, 0.5619, 0.2697, 0.5515, 0.2599, 0.5134, 0.4616, 0.7428, 0.4616, 0.7428, 0.4668, 0.5134, 0.4668, 0.7506, 0.4933, 0.7469, 0.4898, 0.901, 0.4898, 0.901, 0.4933, 0.901, 0.4896, 0.7469, 0.4896, 0.7469, 0.4861, 0.901, 0.4861, 0.8972, 0.2683, 0.9014, 0.2683, 0.9014, 0.2913, 0.8876, 0.2913, 0.8972, 0.2683, 0.8876, 0.2913, 0.8931, 0.2639, 0.8972, 0.2639, 0.8931, 0.2639, 0.8876, 0.2913, 0.8876, 0.2595, 0.8931, 0.2595, 0.5662, 0.2847, 0.5662, 0.2765, 0.6132, 0.2765, 0.5728, 0.2847, 0.5728, 0.2908, 0.5728, 0.2847, 0.6132, 0.2765, 0.5793, 0.2908, 0.6132, 0.297, 0.5793, 0.297, 0.5793, 0.2908, 0.6132, 0.2765, 0.6132, 0.297, 0.6132, 0.2765, 0.8481, 0.2765, 0.9014, 0.2913, 0.8876, 0.4498, 0.8876, 0.2913, 0.6132, 0.297, 0.8481, 0.2765, 0.8481, 0.3609, 0.6197, 0.3609, 0.6197, 0.3609, 0.8481, 0.3609, 0.7339, 0.3822, 0.5619, 0.3376, 0.5515, 0.3376, 0.5515, 0.2599, 0.5619, 0.2697, 0.7539, 0.4555, 0.5134, 0.4555, 0.5134, 0.4485, 0.7539, 0.4485, 0.9483, 0.4757, 0.9483, 0.4805, 0.7507, 0.4805, 0.7553, 0.4757, 0.7428, 0.4725, 0.5134, 0.4725, 0.5134, 0.4673, 0.7428, 0.4673, 0.7483, 0.4612, 0.5134, 0.4612, 0.5134, 0.4559, 0.7483, 0.4559, 0.7605, 0.4684, 0.7605, 0.4632, 0.9666, 0.4632, 0.9618, 0.4684, 0.5135, 0.4429, 0.5135, 0.1974, 0.5203, 0.1974, 0.5203, 0.4361, 0.7825, 0.4057, 0.5498, 0.4057, 0.5498, 0.3989, 0.7825, 0.3989, 0.9946, 0.2552, 0.8087, 0.2552, 0.8087, 0.1829, 0.9946, 0.1829, 0.8087, 0.1829, 0.8087, 0.2552, 0.6227, 0.2552, 0.6227, 0.1829, 0.7591, 0.4429, 0.5135, 0.4429, 0.5203, 0.4361, 0.7591, 0.4361])
_uv.active_render = True
_uv = me_casa2_lod1.uv_layers.new(name='LM_LOD1')
_uv.uv.foreach_set('vector', [0.6643, 0.1534, 0.6643, 0.1361, 0.7229, 0.1534, 0.6456, 0.6457, 0.01147, 0.6457, 0.01147, 0.5806, 0.6456, 0.5806, 0.09583, 0.8186, 0.1075, 0.7038, 0.5171, 0.7038, 0.5171, 0.8553, 0.6456, 0.01137, 0.6456, 0.6457, 0.5806, 0.6457, 0.5806, 0.01137, 0.09583, 0.6643, 0.1075, 0.6643, 0.1075, 0.7038, 0.8929, 0.1361, 0.7229, 0.1534, 0.6643, 0.1361, 0.1075, 0.7038, 0.09583, 0.8186, 0.09583, 0.6643, 0.9478, 0.607, 0.9478, 0.02518, 0.9608, 0.01137, 0.9608, 0.607, 0.6643, 0.7608, 0.6903, 0.7608, 0.6903, 0.9525, 0.6643, 0.9802, 0.01147, 0.9077, 0.621, 0.9077, 0.621, 0.9217, 0.01147, 0.9217, 0.9613, 0.5694, 0.9705, 0.5597, 0.9705, 0.9689, 0.9613, 0.9689, 0.4207, 0.9457, 0.01147, 0.9457, 0.01147, 0.9366, 0.4207, 0.9366, 0.03489, 0.8296, 0.03489, 0.8186, 0.09583, 0.8186, 0.09583, 0.8553, 0.03489, 0.8296, 0.09583, 0.8553, 0.02319, 0.8406, 0.02319, 0.8296, 0.02319, 0.8406, 0.09583, 0.8553, 0.01147, 0.8553, 0.01147, 0.8406, 0.9256, 0.01137, 0.9473, 0.01137, 0.9473, 0.1361, 0.9256, 0.02874, 0.9092, 0.02874, 0.9256, 0.02874, 0.9473, 0.1361, 0.9092, 0.04606, 0.8929, 0.1361, 0.8929, 0.04606, 0.9092, 0.04606, 0.9473, 0.1361, 0.8929, 0.1361, 0.9473, 0.1361, 0.9473, 0.7603, 0.09583, 0.8186, 0.5171, 0.8553, 0.09583, 0.8553, 0.8929, 0.1361, 0.9473, 0.7603, 0.7229, 0.7603, 0.7229, 0.1534, 0.7229, 0.1534, 0.7229, 0.7603, 0.6664, 0.4569, 0.8708, 0.9525, 0.8708, 0.9802, 0.6643, 0.9802, 0.6903, 0.9525, 0.6504, 0.8744, 0.01147, 0.8744, 0.01147, 0.8558, 0.6504, 0.8558, 0.9756, 0.01137, 0.9885, 0.01137, 0.9885, 0.5365, 0.9756, 0.5243, 0.6208, 0.9361, 0.01147, 0.9361, 0.01147, 0.9222, 0.6208, 0.9222, 0.6356, 0.9072, 0.01147, 0.9072, 0.01147, 0.8933, 0.6356, 0.8933, 0.9751, 0.5592, 0.9613, 0.5592, 0.9613, 0.01137, 0.9751, 0.02435, 0.6638, 0.6638, 0.01147, 0.6638, 0.01147, 0.6457, 0.6456, 0.6457, 0.6295, 0.8928, 0.01147, 0.8928, 0.01147, 0.8749, 0.6295, 0.8749, 0.2998, 0.01777, 0.2998, 0.5697, 0.08518, 0.5697, 0.08518, 0.01777, 0.3137, 0.01771, 0.5284, 0.01771, 0.5284, 0.5696, 0.3137, 0.5696, 0.6638, 0.01137, 0.6638, 0.6638, 0.6456, 0.6457, 0.6456, 0.01137])
me_casa2_lod1.materials.append(mat_casa)
me_casa2_lod1.use_remesh_preserve_volume = False
me_casa2_lod1.use_remesh_preserve_attributes = False
me_casa2_lod1.use_mirror_vertex_groups = False
me_casa2_lod1.update()
me_casa2_lod2 = bpy.data.meshes.new('casa2_LOD2')
me_casa2_lod2.from_pydata([(-7.495, -7.494, -0.3725), (-7.495, -7.494, 3.128), (-7.495, 1.506, 3.128), (1.506, -7.494, -1.205), (-7.245, -7.494, 3.128), (1.506, 1.506, 3.128), (1.506, 3.308, -0.8724), (-8.793, -7.494, -0.3725), (-8.793, 2.808, -0.3725), (1.506, 1.506, -0.3725), (-7.495, 1.506, -0.3725), (1.506, -7.494, 2.23), (-7.245, 1.255, 3.128), (1.506, 1.255, 3.128), (-7.245, 1.255, 2.23), (1.506, 1.255, 2.23), (-9.293, -7.494, -0.8724), (-9.293, -7.494, -1.205), (-7.495, -7.494, -1.205), (1.506, 1.506, -1.205), (-2.87, -7.494, 3.095), (-7.245, -7.494, 2.23), (1.506, 3.308, -1.205), (1.506, 2.808, -0.3725), (-9.293, 3.308, -1.205), (-9.293, 3.308, -0.8724)], [], [(4, 1, 21), (12, 4, 21, 14), (9, 15, 11, 3), (13, 12, 14, 15), (5, 13, 15), (0, 21, 1), (15, 9, 5), (7, 0, 10, 8), (6, 23, 9, 19, 22), (7, 16, 17, 18, 0), (6, 25, 8, 23), (0, 18, 3), (9, 3, 19), (0, 3, 11, 21), (21, 11, 20), (9, 23, 8, 10), (25, 6, 22, 24), (25, 16, 7, 8), (2, 1, 4, 12), (16, 25, 24, 17), (1, 2, 10, 0), (10, 2, 5, 9), (5, 2, 12, 13)])
_uv = me_casa2_lod2.uv_layers.new(name='bake')
_uv.uv.foreach_set('vector', [0.3153, 0.3934, 0.3118, 0.3934, 0.3153, 0.3816, 0.2689, 0.4298, 0.2689, 0.3144, 0.2807, 0.3144, 0.2807, 0.4298, 0.4573, 0.3588, 0.4797, 0.3611, 0.4797, 0.441, 0.4501, 0.441, 0.3843, 0.4298, 0.2689, 0.4298, 0.2689, 0.418, 0.3843, 0.418, 0.4874, 0.3588, 0.4874, 0.3611, 0.4797, 0.3611, 0.3118, 0.3475, 0.3153, 0.3816, 0.3118, 0.3934, 0.4797, 0.3611, 0.4573, 0.3588, 0.4874, 0.3588, 0.3294, 0.478, 0.3294, 0.4653, 0.4169, 0.4653, 0.4296, 0.478, 0.453, 0.3423, 0.4573, 0.3469, 0.4573, 0.3588, 0.4501, 0.3588, 0.4501, 0.3423, 0.2937, 0.3475, 0.2868, 0.3409, 0.2868, 0.3366, 0.3118, 0.3366, 0.3118, 0.3475, 0.4344, 0.4621, 0.3294, 0.4621, 0.3342, 0.4552, 0.4344, 0.4552, 0.3118, 0.3475, 0.3118, 0.3366, 0.4371, 0.3366, 0.4573, 0.3588, 0.4501, 0.441, 0.4501, 0.3588, 0.3118, 0.3475, 0.4371, 0.3366, 0.4371, 0.3816, 0.3153, 0.3816, 0.3153, 0.3816, 0.4371, 0.3816, 0.3762, 0.393, 0.4344, 0.4425, 0.4344, 0.4552, 0.3342, 0.4552, 0.3469, 0.4425, 0.3294, 0.4621, 0.4344, 0.4621, 0.4344, 0.4653, 0.3294, 0.4653, 0.4345, 0.4848, 0.3294, 0.4848, 0.3294, 0.478, 0.4296, 0.478, 0.2656, 0.4331, 0.2656, 0.3144, 0.2689, 0.3144, 0.2689, 0.4298, 0.3294, 0.4848, 0.4345, 0.4848, 0.4345, 0.4881, 0.3294, 0.4881, 0.487, 0.306, 0.3766, 0.306, 0.3766, 0.2631, 0.487, 0.2631, 0.3766, 0.2631, 0.3766, 0.306, 0.2661, 0.306, 0.2661, 0.2631, 0.3843, 0.4331, 0.2656, 0.4331, 0.2689, 0.4298, 0.3843, 0.4298])
_uv.active_render = True
_uv = me_casa2_lod2.uv_layers.new(name='LM_LOD2')
_uv.uv.foreach_set('vector', [0.5651, 0.1357, 0.5651, 0.1192, 0.621, 0.1357, 0.5491, 0.01586, 0.5491, 0.5647, 0.4928, 0.5647, 0.4928, 0.01586, 0.727, 0.8131, 0.7127, 0.9532, 0.2128, 0.9532, 0.2128, 0.7683, 0.0001759, 0.01586, 0.5491, 0.01586, 0.5491, 0.07218, 0.0001759, 0.07218, 0.727, 1.002, 0.7127, 1.002, 0.7127, 0.9532, 0.7833, 0.1192, 0.621, 0.1357, 0.5651, 0.1192, 0.7127, 0.9532, 0.727, 0.8131, 0.727, 1.002, 0.8956, 0.9998, 0.8355, 0.9998, 0.8355, 0.5835, 0.8956, 0.5232, 0.83, 0.7862, 0.8014, 0.8131, 0.727, 0.8131, 0.727, 0.7683, 0.83, 0.7683, 0.7833, 0.03328, 0.8144, 0.0001757, 0.8352, 0.0001757, 0.8352, 0.1192, 0.7833, 0.1192, 0.9285, 0.0001757, 0.9285, 0.4998, 0.8957, 0.4766, 0.8957, 0.0001759, 0.7833, 0.1192, 0.8352, 0.1192, 0.8352, 0.7149, 0.727, 0.8131, 0.2128, 0.7683, 0.727, 0.7683, 0.7833, 0.1192, 0.8352, 0.7149, 0.621, 0.7149, 0.621, 0.1357, 0.621, 0.1357, 0.621, 0.7149, 0.5671, 0.4253, 0.8355, 0.0001759, 0.8957, 0.0001759, 0.8957, 0.4766, 0.8355, 0.4166, 0.9285, 0.4998, 0.9285, 0.0001757, 0.9439, 0.0001757, 0.9439, 0.4998, 0.9283, 0.5001, 0.9283, 0.9998, 0.8956, 0.9998, 0.8956, 0.5232, 0.5647, 0.0001757, 0.5647, 0.5647, 0.5491, 0.5647, 0.5491, 0.01586, 0.9283, 0.9998, 0.9283, 0.5001, 0.9437, 0.5001, 0.9437, 0.9998, 0.2551, 0.6716, 0.2551, 0.09012, 0.4813, 0.09012, 0.4813, 0.6716, 0.2382, 0.6716, 0.01208, 0.6716, 0.01208, 0.09015, 0.2382, 0.09015, 0.0001757, 0.0001774, 0.5647, 0.0001757, 0.5491, 0.01586, 0.0001759, 0.01586])
me_casa2_lod2.materials.append(mat_casa)
me_casa2_lod2.use_remesh_preserve_volume = False
me_casa2_lod2.use_remesh_preserve_attributes = False
me_casa2_lod2.use_mirror_vertex_groups = False
me_casa2_lod2.update()

# ---- objects
ob_casa2_lod0 = bpy.data.objects.new('casa2_LOD0', me_casa2_lod0)
ob_telhado_casa2 = bpy.data.objects.new('telhado_casa2', me_cube_008)
ob_casa2_lod01 = bpy.data.objects.new('casa2_LOD01', me_casa2_lod1)
ob_casa2_lod02 = bpy.data.objects.new('casa2_LOD02', me_casa2_lod2)

# ---- transforms, parenting, visibility, modifiers, constraints
ob_casa2_lod0.location = (0.0, 0.0, 0.0)
ob_casa2_lod0.lock_scale = (True, True, True)
ob_casa2_lod0.lineart.crease_threshold = 0.0
ob_telhado_casa2.location = (0.0, 0.0, 0.0)
ob_telhado_casa2.lineart.crease_threshold = 0.0
ob_casa2_lod01.location = (0.0, 0.0, 0.0)
ob_casa2_lod01.lock_scale = (True, True, True)
ob_casa2_lod01.lineart.crease_threshold = 0.0
ob_casa2_lod02.location = (0.0, 0.0, 0.0)
ob_casa2_lod02.lock_scale = (True, True, True)
ob_casa2_lod02.lineart.crease_threshold = 0.0

# ---- collection membership
col_collection_1.objects.link(ob_casa2_lod0)
col_collection_1.objects.link(ob_telhado_casa2)
col_collection_2.objects.link(ob_casa2_lod01)
col_collection_2.objects.link(ob_telhado_casa2)
col_collection_3.objects.link(ob_casa2_lod02)
col_collection_3.objects.link(ob_telhado_casa2)

# ---- scene / render settings (as saved in the file)
scene.frame_start = 1; scene.frame_end = 250; scene.frame_set(0)
scene.render.engine = 'CYCLES'
scene.render.resolution_percentage = 50
scene.render.dither_intensity = 0.0
scene.cycles.use_denoising = False
scene.cycles.samples = 128
scene.cycles.sampling_pattern = 'TABULATED_SOBOL'
scene.cycles.use_adaptive_sampling = False
scene.cycles.use_light_tree = False
scene.cycles.blur_glossy = 0.0
scene.cycles.sample_clamp_indirect = 0.0
scene.cycles.bake_type = 'ENVIRONMENT'
scene.view_settings.view_transform = 'Standard'
bpy.context.view_layer.update()

# ---- added for rendering (the .blend has no active camera and no usable light): camera, sun
cam_auto = bpy.data.cameras.new('AutoCamera')
cam_auto.lens = 50.0
cam_auto.sensor_width = 36.0
cam_auto.clip_end = 1000.0
ob_auto_camera = bpy.data.objects.new('AutoCamera', cam_auto)
scene.collection.objects.link(ob_auto_camera)
ob_auto_camera.location = (10.7959, -19.7211, 12.713)
ob_auto_camera.rotation_euler = (1.09748, -7.21219e-08, 0.694738)
scene.camera = ob_auto_camera
light_auto_sun = bpy.data.lights.new('AutoSun', 'SUN')
light_auto_sun.energy = 3.0
light_auto_sun.angle = 0.0523599
ob_auto_sun = bpy.data.objects.new('AutoSun', light_auto_sun)
scene.collection.objects.link(ob_auto_sun)
ob_auto_sun.rotation_euler = (0.872665, 0.174533, 0.523599)
bpy.context.view_layer.update()
